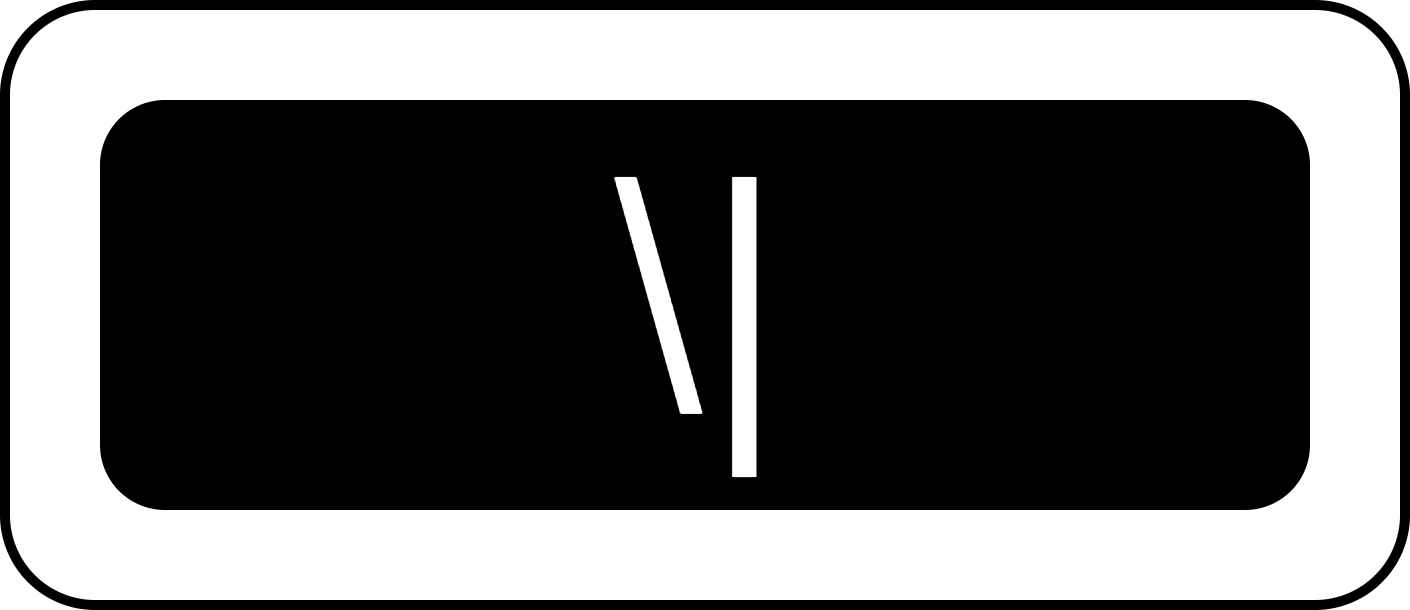

The diagram above was exported from draw.io. Its source (the exported page's mxGraphModel, read from the mxfile embedded in the PNG):
<mxGraphModel dx="528" dy="899" grid="1" gridSize="10" guides="1" tooltips="1" connect="1" arrows="1" fold="1" page="1" pageScale="1" pageWidth="827" pageHeight="1169" math="0" shadow="0">
  <root>
    <mxCell id="0" />
    <mxCell id="1" parent="0" />
    <mxCell id="2" value="" style="rounded=1;whiteSpace=wrap;html=1;" vertex="1" parent="1">
      <mxGeometry x="390" y="350" width="140" height="60" as="geometry" />
    </mxCell>
    <mxCell id="3" value="&lt;span style=&quot;font-size: 32px;&quot;&gt;\|&lt;/span&gt;" style="rounded=1;whiteSpace=wrap;html=1;fillColor=#000000;fontColor=#FFFFFF;" vertex="1" parent="1">
      <mxGeometry x="400" y="360" width="120" height="40" as="geometry" />
    </mxCell>
  </root>
</mxGraphModel>